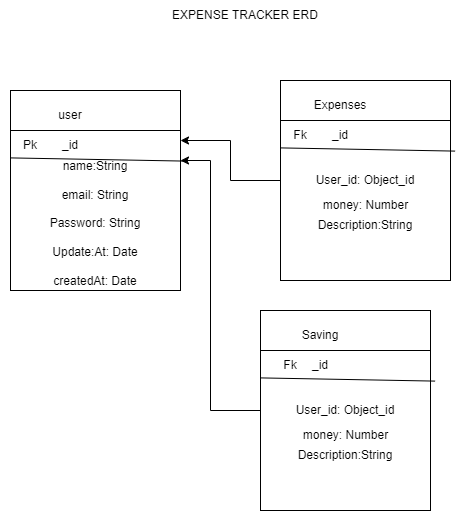

The diagram above was exported from draw.io. Its source (the exported page's mxGraphModel, read from the mxfile embedded in the PNG):
<mxGraphModel dx="1050" dy="557" grid="1" gridSize="10" guides="1" tooltips="1" connect="1" arrows="1" fold="1" page="1" pageScale="1" pageWidth="850" pageHeight="1100" math="0" shadow="0">
  <root>
    <mxCell id="0" />
    <mxCell id="1" parent="0" />
    <mxCell id="fz5XAR_V6PR71LSs9J8q-1" value="EXPENSE TRACKER ERD" style="text;html=1;strokeColor=none;fillColor=none;align=center;verticalAlign=middle;whiteSpace=wrap;rounded=0;" parent="1" vertex="1">
      <mxGeometry x="330" y="20" width="150" height="30" as="geometry" />
    </mxCell>
    <mxCell id="fz5XAR_V6PR71LSs9J8q-4" value="" style="shape=internalStorage;whiteSpace=wrap;html=1;backgroundOutline=1;dx=0;dy=40;" parent="1" vertex="1">
      <mxGeometry x="170" y="110" width="170" height="200" as="geometry" />
    </mxCell>
    <mxCell id="fz5XAR_V6PR71LSs9J8q-9" value="user" style="text;html=1;strokeColor=none;fillColor=none;align=center;verticalAlign=middle;whiteSpace=wrap;rounded=0;" parent="1" vertex="1">
      <mxGeometry x="200" y="120" width="60" height="30" as="geometry" />
    </mxCell>
    <mxCell id="fz5XAR_V6PR71LSs9J8q-10" value="" style="endArrow=none;html=1;rounded=0;exitX=0;exitY=0.337;exitDx=0;exitDy=0;exitPerimeter=0;entryX=1.027;entryY=0.353;entryDx=0;entryDy=0;entryPerimeter=0;" parent="1" source="fz5XAR_V6PR71LSs9J8q-4" target="fz5XAR_V6PR71LSs9J8q-4" edge="1">
      <mxGeometry width="50" height="50" relative="1" as="geometry">
        <mxPoint x="380" y="240" as="sourcePoint" />
        <mxPoint x="430" y="190" as="targetPoint" />
      </mxGeometry>
    </mxCell>
    <mxCell id="fz5XAR_V6PR71LSs9J8q-11" value="Pk" style="text;html=1;strokeColor=none;fillColor=none;align=center;verticalAlign=middle;whiteSpace=wrap;rounded=0;" parent="1" vertex="1">
      <mxGeometry x="160" y="150" width="60" height="30" as="geometry" />
    </mxCell>
    <mxCell id="fz5XAR_V6PR71LSs9J8q-12" value="_id" style="text;html=1;strokeColor=none;fillColor=none;align=center;verticalAlign=middle;whiteSpace=wrap;rounded=0;" parent="1" vertex="1">
      <mxGeometry x="200" y="150" width="60" height="30" as="geometry" />
    </mxCell>
    <mxCell id="fz5XAR_V6PR71LSs9J8q-13" value="name:String&lt;br&gt;&lt;br&gt;email: String&lt;br&gt;&lt;br&gt;Password: String&lt;br&gt;&lt;br&gt;Update:At: Date&lt;br&gt;&lt;br&gt;createdAt: Date" style="text;html=1;strokeColor=none;fillColor=none;align=center;verticalAlign=middle;whiteSpace=wrap;rounded=0;" parent="1" vertex="1">
      <mxGeometry x="200" y="195" width="110" height="95" as="geometry" />
    </mxCell>
    <mxCell id="fz5XAR_V6PR71LSs9J8q-24" style="edgeStyle=orthogonalEdgeStyle;rounded=0;orthogonalLoop=1;jettySize=auto;html=1;exitX=0;exitY=0.5;exitDx=0;exitDy=0;entryX=1;entryY=0.25;entryDx=0;entryDy=0;" parent="1" source="fz5XAR_V6PR71LSs9J8q-15" target="fz5XAR_V6PR71LSs9J8q-4" edge="1">
      <mxGeometry relative="1" as="geometry" />
    </mxCell>
    <mxCell id="fz5XAR_V6PR71LSs9J8q-15" value="User_id: Object_id" style="shape=internalStorage;whiteSpace=wrap;html=1;backgroundOutline=1;dx=0;dy=40;" parent="1" vertex="1">
      <mxGeometry x="440" y="100" width="170" height="200" as="geometry" />
    </mxCell>
    <mxCell id="fz5XAR_V6PR71LSs9J8q-16" value="Expenses" style="text;html=1;strokeColor=none;fillColor=none;align=center;verticalAlign=middle;whiteSpace=wrap;rounded=0;" parent="1" vertex="1">
      <mxGeometry x="470" y="110" width="60" height="30" as="geometry" />
    </mxCell>
    <mxCell id="fz5XAR_V6PR71LSs9J8q-17" value="" style="endArrow=none;html=1;rounded=0;exitX=0;exitY=0.337;exitDx=0;exitDy=0;exitPerimeter=0;entryX=1.027;entryY=0.353;entryDx=0;entryDy=0;entryPerimeter=0;" parent="1" source="fz5XAR_V6PR71LSs9J8q-15" target="fz5XAR_V6PR71LSs9J8q-15" edge="1">
      <mxGeometry width="50" height="50" relative="1" as="geometry">
        <mxPoint x="650" y="230" as="sourcePoint" />
        <mxPoint x="700" y="180" as="targetPoint" />
      </mxGeometry>
    </mxCell>
    <mxCell id="fz5XAR_V6PR71LSs9J8q-18" value="Fk" style="text;html=1;strokeColor=none;fillColor=none;align=center;verticalAlign=middle;whiteSpace=wrap;rounded=0;" parent="1" vertex="1">
      <mxGeometry x="430" y="140" width="60" height="30" as="geometry" />
    </mxCell>
    <mxCell id="fz5XAR_V6PR71LSs9J8q-19" value="_id" style="text;html=1;strokeColor=none;fillColor=none;align=center;verticalAlign=middle;whiteSpace=wrap;rounded=0;" parent="1" vertex="1">
      <mxGeometry x="470" y="140" width="60" height="30" as="geometry" />
    </mxCell>
    <mxCell id="fz5XAR_V6PR71LSs9J8q-21" value="money: Number" style="text;html=1;strokeColor=none;fillColor=none;align=center;verticalAlign=middle;whiteSpace=wrap;rounded=0;" parent="1" vertex="1">
      <mxGeometry x="477.5" y="210" width="95" height="30" as="geometry" />
    </mxCell>
    <mxCell id="fz5XAR_V6PR71LSs9J8q-22" value="Description:String" style="text;html=1;strokeColor=none;fillColor=none;align=center;verticalAlign=middle;whiteSpace=wrap;rounded=0;" parent="1" vertex="1">
      <mxGeometry x="495" y="230" width="60" height="30" as="geometry" />
    </mxCell>
    <mxCell id="fz5XAR_V6PR71LSs9J8q-31" style="edgeStyle=orthogonalEdgeStyle;rounded=0;orthogonalLoop=1;jettySize=auto;html=1;exitX=0;exitY=0.5;exitDx=0;exitDy=0;" parent="1" source="fz5XAR_V6PR71LSs9J8q-25" edge="1">
      <mxGeometry relative="1" as="geometry">
        <mxPoint x="340" y="180" as="targetPoint" />
        <Array as="points">
          <mxPoint x="370" y="430" />
          <mxPoint x="370" y="180" />
        </Array>
      </mxGeometry>
    </mxCell>
    <mxCell id="fz5XAR_V6PR71LSs9J8q-25" value="User_id: Object_id" style="shape=internalStorage;whiteSpace=wrap;html=1;backgroundOutline=1;dx=0;dy=40;" parent="1" vertex="1">
      <mxGeometry x="420" y="330" width="170" height="200" as="geometry" />
    </mxCell>
    <mxCell id="fz5XAR_V6PR71LSs9J8q-26" value="Saving" style="text;html=1;strokeColor=none;fillColor=none;align=center;verticalAlign=middle;whiteSpace=wrap;rounded=0;" parent="1" vertex="1">
      <mxGeometry x="450" y="340" width="60" height="30" as="geometry" />
    </mxCell>
    <mxCell id="fz5XAR_V6PR71LSs9J8q-27" value="" style="endArrow=none;html=1;rounded=0;exitX=0;exitY=0.337;exitDx=0;exitDy=0;exitPerimeter=0;entryX=1.027;entryY=0.353;entryDx=0;entryDy=0;entryPerimeter=0;" parent="1" source="fz5XAR_V6PR71LSs9J8q-25" target="fz5XAR_V6PR71LSs9J8q-25" edge="1">
      <mxGeometry width="50" height="50" relative="1" as="geometry">
        <mxPoint x="630" y="460" as="sourcePoint" />
        <mxPoint x="680" y="410" as="targetPoint" />
      </mxGeometry>
    </mxCell>
    <mxCell id="fz5XAR_V6PR71LSs9J8q-28" value="_id" style="text;html=1;strokeColor=none;fillColor=none;align=center;verticalAlign=middle;whiteSpace=wrap;rounded=0;" parent="1" vertex="1">
      <mxGeometry x="450" y="370" width="60" height="30" as="geometry" />
    </mxCell>
    <mxCell id="fz5XAR_V6PR71LSs9J8q-29" value="money: Number" style="text;html=1;strokeColor=none;fillColor=none;align=center;verticalAlign=middle;whiteSpace=wrap;rounded=0;" parent="1" vertex="1">
      <mxGeometry x="457.5" y="440" width="95" height="30" as="geometry" />
    </mxCell>
    <mxCell id="fz5XAR_V6PR71LSs9J8q-30" value="Description:String" style="text;html=1;strokeColor=none;fillColor=none;align=center;verticalAlign=middle;whiteSpace=wrap;rounded=0;" parent="1" vertex="1">
      <mxGeometry x="475" y="460" width="60" height="30" as="geometry" />
    </mxCell>
    <mxCell id="fz5XAR_V6PR71LSs9J8q-32" value="Fk" style="text;html=1;strokeColor=none;fillColor=none;align=center;verticalAlign=middle;whiteSpace=wrap;rounded=0;" parent="1" vertex="1">
      <mxGeometry x="420" y="370" width="60" height="30" as="geometry" />
    </mxCell>
  </root>
</mxGraphModel>